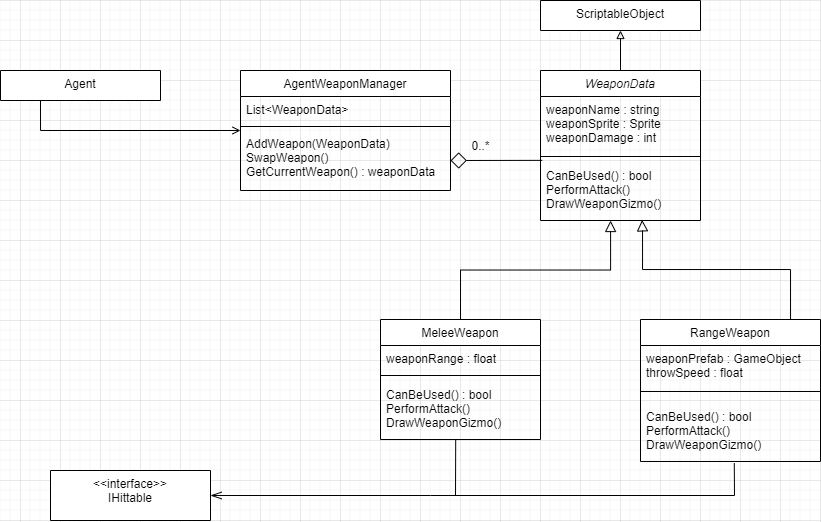

The diagram above was exported from draw.io. Its source (the exported page's mxGraphModel, read from the mxfile embedded in the PNG):
<mxGraphModel dx="1041" dy="604" grid="1" gridSize="10" guides="1" tooltips="1" connect="1" arrows="1" fold="1" page="1" pageScale="1" pageWidth="827" pageHeight="1169" math="0" shadow="0">
  <root>
    <mxCell id="WIyWlLk6GJQsqaUBKTNV-0" />
    <mxCell id="WIyWlLk6GJQsqaUBKTNV-1" parent="WIyWlLk6GJQsqaUBKTNV-0" />
    <mxCell id="H9wY7bApo1ZFsRkxmPEn-21" style="edgeStyle=orthogonalEdgeStyle;rounded=0;orthogonalLoop=1;jettySize=auto;html=1;entryX=0.25;entryY=1;entryDx=0;entryDy=0;endArrow=none;endFill=0;endSize=14;strokeWidth=1;startArrow=open;startFill=0;" parent="WIyWlLk6GJQsqaUBKTNV-1" source="zkfFHV4jXpPFQw0GAbJ--0" target="H9wY7bApo1ZFsRkxmPEn-0" edge="1">
      <mxGeometry relative="1" as="geometry" />
    </mxCell>
    <mxCell id="zkfFHV4jXpPFQw0GAbJ--0" value="AgentWeaponManager" style="swimlane;fontStyle=0;align=center;verticalAlign=top;childLayout=stackLayout;horizontal=1;startSize=26;horizontalStack=0;resizeParent=1;resizeLast=0;collapsible=1;marginBottom=0;rounded=0;shadow=0;strokeWidth=1;" parent="WIyWlLk6GJQsqaUBKTNV-1" vertex="1">
      <mxGeometry x="260" y="110" width="210" height="120" as="geometry">
        <mxRectangle x="230" y="140" width="160" height="26" as="alternateBounds" />
      </mxGeometry>
    </mxCell>
    <mxCell id="zkfFHV4jXpPFQw0GAbJ--1" value="List&lt;WeaponData&gt;" style="text;align=left;verticalAlign=top;spacingLeft=4;spacingRight=4;overflow=hidden;rotatable=0;points=[[0,0.5],[1,0.5]];portConstraint=eastwest;" parent="zkfFHV4jXpPFQw0GAbJ--0" vertex="1">
      <mxGeometry y="26" width="210" height="26" as="geometry" />
    </mxCell>
    <mxCell id="zkfFHV4jXpPFQw0GAbJ--4" value="" style="line;html=1;strokeWidth=1;align=left;verticalAlign=middle;spacingTop=-1;spacingLeft=3;spacingRight=3;rotatable=0;labelPosition=right;points=[];portConstraint=eastwest;" parent="zkfFHV4jXpPFQw0GAbJ--0" vertex="1">
      <mxGeometry y="52" width="210" height="8" as="geometry" />
    </mxCell>
    <mxCell id="zkfFHV4jXpPFQw0GAbJ--5" value="AddWeapon(WeaponData)&#10;SwapWeapon()&#10;GetCurrentWeapon() : weaponData" style="text;align=left;verticalAlign=top;spacingLeft=4;spacingRight=4;overflow=hidden;rotatable=0;points=[[0,0.5],[1,0.5]];portConstraint=eastwest;" parent="zkfFHV4jXpPFQw0GAbJ--0" vertex="1">
      <mxGeometry y="60" width="210" height="60" as="geometry" />
    </mxCell>
    <mxCell id="H9wY7bApo1ZFsRkxmPEn-0" value="Agent" style="swimlane;fontStyle=0;align=center;verticalAlign=top;childLayout=stackLayout;horizontal=1;startSize=30;horizontalStack=0;resizeParent=1;resizeLast=0;collapsible=1;marginBottom=0;rounded=0;shadow=0;strokeWidth=1;" parent="WIyWlLk6GJQsqaUBKTNV-1" vertex="1">
      <mxGeometry x="20" y="110" width="160" height="30" as="geometry">
        <mxRectangle x="340" y="380" width="170" height="26" as="alternateBounds" />
      </mxGeometry>
    </mxCell>
    <mxCell id="nNeaizgko161bQYAHPbz-1" style="edgeStyle=orthogonalEdgeStyle;rounded=0;orthogonalLoop=1;jettySize=auto;html=1;entryX=0.5;entryY=1;entryDx=0;entryDy=0;endArrow=block;endFill=0;" edge="1" parent="WIyWlLk6GJQsqaUBKTNV-1" source="H9wY7bApo1ZFsRkxmPEn-3" target="nNeaizgko161bQYAHPbz-0">
      <mxGeometry relative="1" as="geometry" />
    </mxCell>
    <mxCell id="H9wY7bApo1ZFsRkxmPEn-3" value="WeaponData" style="swimlane;fontStyle=2;align=center;verticalAlign=top;childLayout=stackLayout;horizontal=1;startSize=26;horizontalStack=0;resizeParent=1;resizeLast=0;collapsible=1;marginBottom=0;rounded=0;shadow=0;strokeWidth=1;" parent="WIyWlLk6GJQsqaUBKTNV-1" vertex="1">
      <mxGeometry x="560" y="110" width="160" height="150" as="geometry">
        <mxRectangle x="230" y="140" width="160" height="26" as="alternateBounds" />
      </mxGeometry>
    </mxCell>
    <mxCell id="H9wY7bApo1ZFsRkxmPEn-4" value="weaponName : string&#10;weaponSprite : Sprite&#10;weaponDamage : int&#10;" style="text;align=left;verticalAlign=top;spacingLeft=4;spacingRight=4;overflow=hidden;rotatable=0;points=[[0,0.5],[1,0.5]];portConstraint=eastwest;" parent="H9wY7bApo1ZFsRkxmPEn-3" vertex="1">
      <mxGeometry y="26" width="160" height="54" as="geometry" />
    </mxCell>
    <mxCell id="H9wY7bApo1ZFsRkxmPEn-5" value="" style="line;html=1;strokeWidth=1;align=left;verticalAlign=middle;spacingTop=-1;spacingLeft=3;spacingRight=3;rotatable=0;labelPosition=right;points=[];portConstraint=eastwest;" parent="H9wY7bApo1ZFsRkxmPEn-3" vertex="1">
      <mxGeometry y="80" width="160" height="12" as="geometry" />
    </mxCell>
    <mxCell id="H9wY7bApo1ZFsRkxmPEn-6" value="CanBeUsed() : bool&#10;PerformAttack()&#10;DrawWeaponGizmo()" style="text;align=left;verticalAlign=top;spacingLeft=4;spacingRight=4;overflow=hidden;rotatable=0;points=[[0,0.5],[1,0.5]];portConstraint=eastwest;" parent="H9wY7bApo1ZFsRkxmPEn-3" vertex="1">
      <mxGeometry y="92" width="160" height="58" as="geometry" />
    </mxCell>
    <mxCell id="H9wY7bApo1ZFsRkxmPEn-22" style="edgeStyle=orthogonalEdgeStyle;rounded=0;orthogonalLoop=1;jettySize=auto;html=1;exitX=0.5;exitY=0;exitDx=0;exitDy=0;startArrow=none;startFill=0;endArrow=block;endFill=0;startSize=6;endSize=9;strokeWidth=1;entryX=0.438;entryY=1;entryDx=0;entryDy=0;entryPerimeter=0;" parent="WIyWlLk6GJQsqaUBKTNV-1" source="H9wY7bApo1ZFsRkxmPEn-7" target="H9wY7bApo1ZFsRkxmPEn-6" edge="1">
      <mxGeometry relative="1" as="geometry">
        <mxPoint x="640" y="310" as="targetPoint" />
      </mxGeometry>
    </mxCell>
    <mxCell id="H9wY7bApo1ZFsRkxmPEn-7" value="MeleeWeapon" style="swimlane;fontStyle=0;align=center;verticalAlign=top;childLayout=stackLayout;horizontal=1;startSize=26;horizontalStack=0;resizeParent=1;resizeLast=0;collapsible=1;marginBottom=0;rounded=0;shadow=0;strokeWidth=1;" parent="WIyWlLk6GJQsqaUBKTNV-1" vertex="1">
      <mxGeometry x="400" y="359" width="160" height="120" as="geometry">
        <mxRectangle x="230" y="140" width="160" height="26" as="alternateBounds" />
      </mxGeometry>
    </mxCell>
    <mxCell id="H9wY7bApo1ZFsRkxmPEn-15" value="weaponRange : float" style="text;align=left;verticalAlign=top;spacingLeft=4;spacingRight=4;overflow=hidden;rotatable=0;points=[[0,0.5],[1,0.5]];portConstraint=eastwest;" parent="H9wY7bApo1ZFsRkxmPEn-7" vertex="1">
      <mxGeometry y="26" width="160" height="24" as="geometry" />
    </mxCell>
    <mxCell id="H9wY7bApo1ZFsRkxmPEn-9" value="" style="line;html=1;strokeWidth=1;align=left;verticalAlign=middle;spacingTop=-1;spacingLeft=3;spacingRight=3;rotatable=0;labelPosition=right;points=[];portConstraint=eastwest;" parent="H9wY7bApo1ZFsRkxmPEn-7" vertex="1">
      <mxGeometry y="50" width="160" height="12" as="geometry" />
    </mxCell>
    <mxCell id="H9wY7bApo1ZFsRkxmPEn-10" value="CanBeUsed() : bool&#10;PerformAttack()&#10;DrawWeaponGizmo()" style="text;align=left;verticalAlign=top;spacingLeft=4;spacingRight=4;overflow=hidden;rotatable=0;points=[[0,0.5],[1,0.5]];portConstraint=eastwest;" parent="H9wY7bApo1ZFsRkxmPEn-7" vertex="1">
      <mxGeometry y="62" width="160" height="58" as="geometry" />
    </mxCell>
    <mxCell id="H9wY7bApo1ZFsRkxmPEn-17" style="edgeStyle=orthogonalEdgeStyle;rounded=0;orthogonalLoop=1;jettySize=auto;html=1;endArrow=block;endFill=0;endSize=9;entryX=0.635;entryY=0.99;entryDx=0;entryDy=0;entryPerimeter=0;" parent="WIyWlLk6GJQsqaUBKTNV-1" source="H9wY7bApo1ZFsRkxmPEn-11" target="H9wY7bApo1ZFsRkxmPEn-6" edge="1">
      <mxGeometry relative="1" as="geometry">
        <mxPoint x="641" y="261" as="targetPoint" />
        <Array as="points">
          <mxPoint x="810" y="309" />
          <mxPoint x="662" y="309" />
          <mxPoint x="662" y="270" />
          <mxPoint x="662" y="270" />
        </Array>
      </mxGeometry>
    </mxCell>
    <mxCell id="H9wY7bApo1ZFsRkxmPEn-11" value="RangeWeapon" style="swimlane;fontStyle=0;align=center;verticalAlign=top;childLayout=stackLayout;horizontal=1;startSize=26;horizontalStack=0;resizeParent=1;resizeLast=0;collapsible=1;marginBottom=0;rounded=0;shadow=0;strokeWidth=1;" parent="WIyWlLk6GJQsqaUBKTNV-1" vertex="1">
      <mxGeometry x="660" y="359" width="180" height="142" as="geometry">
        <mxRectangle x="230" y="140" width="160" height="26" as="alternateBounds" />
      </mxGeometry>
    </mxCell>
    <mxCell id="H9wY7bApo1ZFsRkxmPEn-14" value="weaponPrefab : GameObject&#10;throwSpeed : float" style="text;align=left;verticalAlign=top;spacingLeft=4;spacingRight=4;overflow=hidden;rotatable=0;points=[[0,0.5],[1,0.5]];portConstraint=eastwest;" parent="H9wY7bApo1ZFsRkxmPEn-11" vertex="1">
      <mxGeometry y="26" width="180" height="34" as="geometry" />
    </mxCell>
    <mxCell id="H9wY7bApo1ZFsRkxmPEn-12" value="" style="line;html=1;strokeWidth=1;align=left;verticalAlign=middle;spacingTop=-1;spacingLeft=3;spacingRight=3;rotatable=0;labelPosition=right;points=[];portConstraint=eastwest;" parent="H9wY7bApo1ZFsRkxmPEn-11" vertex="1">
      <mxGeometry y="60" width="180" height="24" as="geometry" />
    </mxCell>
    <mxCell id="H9wY7bApo1ZFsRkxmPEn-13" value="CanBeUsed() : bool&#10;PerformAttack()&#10;DrawWeaponGizmo()" style="text;align=left;verticalAlign=top;spacingLeft=4;spacingRight=4;overflow=hidden;rotatable=0;points=[[0,0.5],[1,0.5]];portConstraint=eastwest;" parent="H9wY7bApo1ZFsRkxmPEn-11" vertex="1">
      <mxGeometry y="84" width="180" height="58" as="geometry" />
    </mxCell>
    <mxCell id="H9wY7bApo1ZFsRkxmPEn-19" value="" style="endArrow=diamond;html=1;entryX=1;entryY=0.5;entryDx=0;entryDy=0;exitX=0.011;exitY=-0.037;exitDx=0;exitDy=0;exitPerimeter=0;endFill=0;strokeWidth=1;endSize=14;" parent="WIyWlLk6GJQsqaUBKTNV-1" source="H9wY7bApo1ZFsRkxmPEn-6" target="zkfFHV4jXpPFQw0GAbJ--5" edge="1">
      <mxGeometry width="50" height="50" relative="1" as="geometry">
        <mxPoint x="540" y="240" as="sourcePoint" />
        <mxPoint x="590" y="190" as="targetPoint" />
      </mxGeometry>
    </mxCell>
    <mxCell id="H9wY7bApo1ZFsRkxmPEn-20" value="0..*" style="text;html=1;align=center;verticalAlign=middle;resizable=0;points=[];autosize=1;strokeColor=none;" parent="WIyWlLk6GJQsqaUBKTNV-1" vertex="1">
      <mxGeometry x="485" y="175" width="30" height="20" as="geometry" />
    </mxCell>
    <mxCell id="H9wY7bApo1ZFsRkxmPEn-23" value="&lt;&lt;interface&gt;&gt;&#10;IHittable" style="swimlane;fontStyle=0;align=center;verticalAlign=top;childLayout=stackLayout;horizontal=1;startSize=50;horizontalStack=0;resizeParent=1;resizeLast=0;collapsible=1;marginBottom=0;rounded=0;shadow=0;strokeWidth=1;" parent="WIyWlLk6GJQsqaUBKTNV-1" vertex="1">
      <mxGeometry x="70" y="510" width="160" height="50" as="geometry">
        <mxRectangle x="340" y="380" width="170" height="26" as="alternateBounds" />
      </mxGeometry>
    </mxCell>
    <mxCell id="H9wY7bApo1ZFsRkxmPEn-24" value="" style="endArrow=none;html=1;startSize=6;endSize=9;strokeWidth=1;entryX=0.521;entryY=1.03;entryDx=0;entryDy=0;entryPerimeter=0;rounded=0;" parent="WIyWlLk6GJQsqaUBKTNV-1" target="H9wY7bApo1ZFsRkxmPEn-13" edge="1">
      <mxGeometry width="50" height="50" relative="1" as="geometry">
        <mxPoint x="470" y="535" as="sourcePoint" />
        <mxPoint x="460" y="350" as="targetPoint" />
        <Array as="points">
          <mxPoint x="754" y="535" />
        </Array>
      </mxGeometry>
    </mxCell>
    <mxCell id="H9wY7bApo1ZFsRkxmPEn-26" value="" style="endArrow=none;html=1;startSize=9;endSize=9;strokeWidth=1;entryX=0.47;entryY=1.01;entryDx=0;entryDy=0;entryPerimeter=0;exitX=1;exitY=0.5;exitDx=0;exitDy=0;rounded=0;startArrow=openThin;startFill=0;" parent="WIyWlLk6GJQsqaUBKTNV-1" source="H9wY7bApo1ZFsRkxmPEn-23" target="H9wY7bApo1ZFsRkxmPEn-10" edge="1">
      <mxGeometry width="50" height="50" relative="1" as="geometry">
        <mxPoint x="475" y="530" as="sourcePoint" />
        <mxPoint x="520" y="500" as="targetPoint" />
        <Array as="points">
          <mxPoint x="450" y="535" />
          <mxPoint x="475" y="535" />
        </Array>
      </mxGeometry>
    </mxCell>
    <mxCell id="nNeaizgko161bQYAHPbz-0" value="ScriptableObject" style="swimlane;fontStyle=0;align=center;verticalAlign=top;childLayout=stackLayout;horizontal=1;startSize=30;horizontalStack=0;resizeParent=1;resizeLast=0;collapsible=1;marginBottom=0;rounded=0;shadow=0;strokeWidth=1;" vertex="1" parent="WIyWlLk6GJQsqaUBKTNV-1">
      <mxGeometry x="560" y="40" width="160" height="30" as="geometry">
        <mxRectangle x="340" y="380" width="170" height="26" as="alternateBounds" />
      </mxGeometry>
    </mxCell>
  </root>
</mxGraphModel>